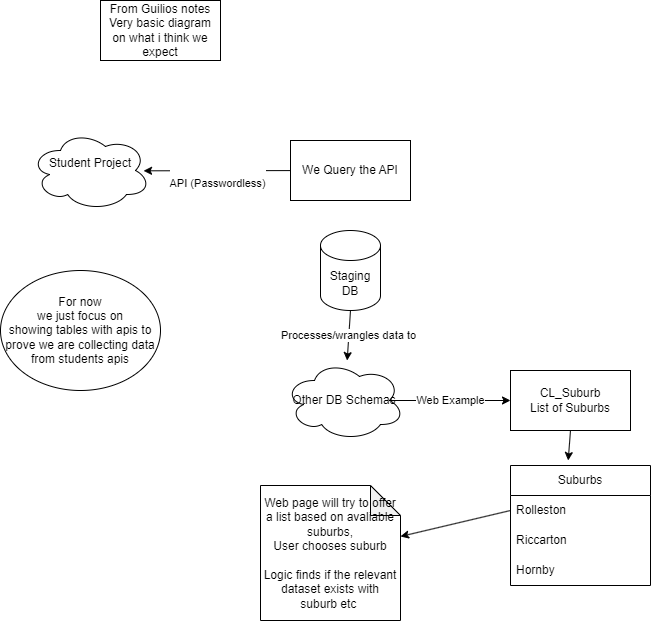

The diagram above was exported from draw.io. Its source (the exported page's mxGraphModel, read from the mxfile embedded in the PNG):
<mxGraphModel dx="1103" dy="699" grid="1" gridSize="10" guides="1" tooltips="1" connect="1" arrows="1" fold="1" page="1" pageScale="1" pageWidth="827" pageHeight="1169" math="0" shadow="0">
  <root>
    <mxCell id="0" />
    <mxCell id="1" parent="0" />
    <mxCell id="EU3rWQ96eUJ0HlNLNpCg-1" value="From Guilios notes&lt;div&gt;Very basic diagram on what i think we expect&lt;/div&gt;" style="rounded=0;whiteSpace=wrap;html=1;" vertex="1" parent="1">
      <mxGeometry x="110" width="120" height="60" as="geometry" />
    </mxCell>
    <mxCell id="EU3rWQ96eUJ0HlNLNpCg-2" value="We Query the API" style="rounded=0;whiteSpace=wrap;html=1;" vertex="1" parent="1">
      <mxGeometry x="300" y="140" width="120" height="60" as="geometry" />
    </mxCell>
    <mxCell id="EU3rWQ96eUJ0HlNLNpCg-3" value="Student Project&lt;div&gt;&lt;br&gt;&lt;/div&gt;" style="ellipse;shape=cloud;whiteSpace=wrap;html=1;" vertex="1" parent="1">
      <mxGeometry x="40" y="130" width="120" height="80" as="geometry" />
    </mxCell>
    <mxCell id="EU3rWQ96eUJ0HlNLNpCg-7" value="&lt;br&gt;&lt;br&gt;API (Passwordless)" style="endArrow=classic;html=1;rounded=0;entryX=0.942;entryY=0.504;entryDx=0;entryDy=0;entryPerimeter=0;" edge="1" parent="1" source="EU3rWQ96eUJ0HlNLNpCg-2" target="EU3rWQ96eUJ0HlNLNpCg-3">
      <mxGeometry width="50" height="50" relative="1" as="geometry">
        <mxPoint x="270" y="220" as="sourcePoint" />
        <mxPoint x="320" y="170" as="targetPoint" />
      </mxGeometry>
    </mxCell>
    <mxCell id="EU3rWQ96eUJ0HlNLNpCg-8" value="Staging DB" style="shape=cylinder3;whiteSpace=wrap;html=1;boundedLbl=1;backgroundOutline=1;size=15;" vertex="1" parent="1">
      <mxGeometry x="330" y="230" width="60" height="80" as="geometry" />
    </mxCell>
    <mxCell id="EU3rWQ96eUJ0HlNLNpCg-9" value="Other DB Schemas" style="ellipse;shape=cloud;whiteSpace=wrap;html=1;" vertex="1" parent="1">
      <mxGeometry x="294" y="360" width="120" height="80" as="geometry" />
    </mxCell>
    <mxCell id="EU3rWQ96eUJ0HlNLNpCg-10" value="Processes/wrangles data to" style="endArrow=classic;html=1;rounded=0;exitX=0.5;exitY=1;exitDx=0;exitDy=0;exitPerimeter=0;" edge="1" parent="1" source="EU3rWQ96eUJ0HlNLNpCg-8" target="EU3rWQ96eUJ0HlNLNpCg-9">
      <mxGeometry width="50" height="50" relative="1" as="geometry">
        <mxPoint x="390" y="490" as="sourcePoint" />
        <mxPoint x="440" y="440" as="targetPoint" />
      </mxGeometry>
    </mxCell>
    <mxCell id="EU3rWQ96eUJ0HlNLNpCg-11" value="CL_Suburb&lt;div&gt;List of Suburbs&lt;/div&gt;" style="rounded=0;whiteSpace=wrap;html=1;" vertex="1" parent="1">
      <mxGeometry x="520" y="370" width="120" height="60" as="geometry" />
    </mxCell>
    <mxCell id="EU3rWQ96eUJ0HlNLNpCg-12" value="Web Example" style="endArrow=classic;html=1;rounded=0;exitX=0.875;exitY=0.5;exitDx=0;exitDy=0;exitPerimeter=0;" edge="1" parent="1" source="EU3rWQ96eUJ0HlNLNpCg-9" target="EU3rWQ96eUJ0HlNLNpCg-11">
      <mxGeometry width="50" height="50" relative="1" as="geometry">
        <mxPoint x="390" y="490" as="sourcePoint" />
        <mxPoint x="440" y="440" as="targetPoint" />
      </mxGeometry>
    </mxCell>
    <mxCell id="EU3rWQ96eUJ0HlNLNpCg-14" value="" style="endArrow=classic;html=1;rounded=0;exitX=0.5;exitY=1;exitDx=0;exitDy=0;" edge="1" parent="1" source="EU3rWQ96eUJ0HlNLNpCg-11">
      <mxGeometry width="50" height="50" relative="1" as="geometry">
        <mxPoint x="240" y="490" as="sourcePoint" />
        <mxPoint x="577.6923076923076" y="460" as="targetPoint" />
      </mxGeometry>
    </mxCell>
    <mxCell id="EU3rWQ96eUJ0HlNLNpCg-15" value="Suburbs" style="swimlane;fontStyle=0;childLayout=stackLayout;horizontal=1;startSize=30;horizontalStack=0;resizeParent=1;resizeParentMax=0;resizeLast=0;collapsible=1;marginBottom=0;whiteSpace=wrap;html=1;" vertex="1" parent="1">
      <mxGeometry x="520" y="465" width="140" height="120" as="geometry" />
    </mxCell>
    <mxCell id="EU3rWQ96eUJ0HlNLNpCg-16" value="Rolleston" style="text;strokeColor=none;fillColor=none;align=left;verticalAlign=middle;spacingLeft=4;spacingRight=4;overflow=hidden;points=[[0,0.5],[1,0.5]];portConstraint=eastwest;rotatable=0;whiteSpace=wrap;html=1;" vertex="1" parent="EU3rWQ96eUJ0HlNLNpCg-15">
      <mxGeometry y="30" width="140" height="30" as="geometry" />
    </mxCell>
    <mxCell id="EU3rWQ96eUJ0HlNLNpCg-17" value="Riccarton" style="text;strokeColor=none;fillColor=none;align=left;verticalAlign=middle;spacingLeft=4;spacingRight=4;overflow=hidden;points=[[0,0.5],[1,0.5]];portConstraint=eastwest;rotatable=0;whiteSpace=wrap;html=1;" vertex="1" parent="EU3rWQ96eUJ0HlNLNpCg-15">
      <mxGeometry y="60" width="140" height="30" as="geometry" />
    </mxCell>
    <mxCell id="EU3rWQ96eUJ0HlNLNpCg-18" value="Hornby" style="text;strokeColor=none;fillColor=none;align=left;verticalAlign=middle;spacingLeft=4;spacingRight=4;overflow=hidden;points=[[0,0.5],[1,0.5]];portConstraint=eastwest;rotatable=0;whiteSpace=wrap;html=1;" vertex="1" parent="EU3rWQ96eUJ0HlNLNpCg-15">
      <mxGeometry y="90" width="140" height="30" as="geometry" />
    </mxCell>
    <mxCell id="EU3rWQ96eUJ0HlNLNpCg-19" value="Web page will try to offer a list based on avaliable suburbs,&lt;div&gt;User chooses suburb&lt;/div&gt;&lt;div&gt;&lt;br&gt;Logic finds if the relevant dataset exists with suburb etc&amp;nbsp;&lt;/div&gt;" style="shape=note;whiteSpace=wrap;html=1;backgroundOutline=1;darkOpacity=0.05;" vertex="1" parent="1">
      <mxGeometry x="270" y="485" width="140" height="135" as="geometry" />
    </mxCell>
    <mxCell id="EU3rWQ96eUJ0HlNLNpCg-20" value="" style="endArrow=classic;html=1;rounded=0;exitX=0;exitY=0.5;exitDx=0;exitDy=0;" edge="1" parent="1" source="EU3rWQ96eUJ0HlNLNpCg-16" target="EU3rWQ96eUJ0HlNLNpCg-19">
      <mxGeometry width="50" height="50" relative="1" as="geometry">
        <mxPoint x="240" y="490" as="sourcePoint" />
        <mxPoint x="290" y="440" as="targetPoint" />
      </mxGeometry>
    </mxCell>
    <mxCell id="EU3rWQ96eUJ0HlNLNpCg-22" value="For now&lt;div&gt;we just focus on&lt;/div&gt;&lt;div&gt;showing tables with apis to prove we are collecting data from students apis&lt;/div&gt;" style="ellipse;whiteSpace=wrap;html=1;" vertex="1" parent="1">
      <mxGeometry x="10" y="270" width="160" height="120" as="geometry" />
    </mxCell>
  </root>
</mxGraphModel>